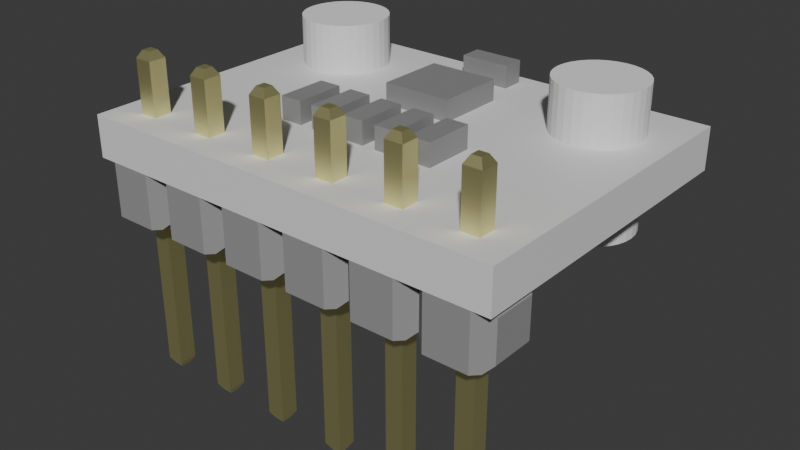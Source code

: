 # Source: BME-280.blend  (saved by Blender 4.4.32; exported with 4.5.12 LTS)
import bpy
from mathutils import Matrix  # noqa: F401  (used for matrix-valued properties, if any)

bpy.ops.wm.read_factory_settings(use_empty=True)
scene = bpy.context.scene
scene.name = 'Scene'

# ---- collections
col_collection = bpy.data.collections.new('Collection'); scene.collection.children.link(col_collection)

# ---- materials (node trees are filled in below, after node groups)
mat_m20_9990345_color_1_004 = bpy.data.materials.new('m20-9990345_color_1.004')
mat_m20_9990345_color_1_004.diffuse_color = (0.01022, 0.01022, 0.01022, 1.0)
mat_m20_9990345_color_1_004.roughness = 1.0
mat_gold = bpy.data.materials.new('Gold')
mat_gold.diffuse_color = (0.9714, 0.9167, 0.4554, 1.0)
mat_gold.roughness = 0.5
mat_gold.metallic = 1.0
mat_lila = bpy.data.materials.new('Lila')
mat_lila.alpha_threshold = 0.0
mat_lila.diffuse_color = (0.8003, 0.1079, 0.7178, 1.0)
mat_lila.roughness = 0.5
mat_lila.line_color = (0.0, 0.0, 0.0, 1.0)
mat_silber = bpy.data.materials.new('Silber')
mat_silber.diffuse_color = (0.2639, 0.2639, 0.2639, 1.0)

# ---- material node trees
mat_m20_9990345_color_1_004.use_nodes = True; mat_m20_9990345_color_1_004.node_tree.nodes.clear()
_N = mat_m20_9990345_color_1_004.node_tree.nodes; _L = mat_m20_9990345_color_1_004.node_tree.links
n0 = _N.new('ShaderNodeBsdfPrincipled'); n0.name = 'Principled BSDF'; n0.location = (0, 300)
n0.inputs[0].default_value = (0.298, 0.298, 0.298, 1.0)
n0.inputs[2].default_value = 1.0
n0.inputs[13].default_value = 0.298
n0.inputs[27].default_value = (0.0, 0.0, 0.0, 1.0)
n0.inputs[28].default_value = 1.0
n1 = _N.new('ShaderNodeOutputMaterial'); n1.name = 'Material Output'; n1.location = (280, 300)
_L.new(n0.outputs[0], n1.inputs[0])
n1.is_active_output = True
mat_gold.use_nodes = True; mat_gold.node_tree.nodes.clear()
_N = mat_gold.node_tree.nodes; _L = mat_gold.node_tree.links
n0 = _N.new('ShaderNodeBsdfPrincipled'); n0.name = 'Principled BSDF'; n0.location = (0, 300)
n0.inputs[0].default_value = (0.9714, 0.9167, 0.4554, 1.0)
n0.inputs[1].default_value = 1.0
n0.inputs[27].default_value = (0.0, 0.0, 0.0, 1.0)
n0.inputs[28].default_value = 1.0
n1 = _N.new('ShaderNodeOutputMaterial'); n1.name = 'Material Output'; n1.location = (280, 300)
_L.new(n0.outputs[0], n1.inputs[0])
n1.is_active_output = True
mat_lila.use_nodes = True; mat_lila.node_tree.nodes.clear()
_N = mat_lila.node_tree.nodes; _L = mat_lila.node_tree.links
n0 = _N.new('ShaderNodeOutputMaterial'); n0.name = 'Material Output'; n0.location = (300, 300)
n1 = _N.new('ShaderNodeBsdfPrincipled'); n1.name = 'Principled BSDF'; n1.location = (10, 300)
n1.inputs[3].default_value = 1.45
_L.new(n1.outputs[0], n0.inputs[0])
n0.is_active_output = True
mat_silber.use_nodes = True; mat_silber.node_tree.nodes.clear()
_N = mat_silber.node_tree.nodes; _L = mat_silber.node_tree.links
n0 = _N.new('ShaderNodeBsdfPrincipled'); n0.name = 'Principled BSDF'; n0.location = (10, 300)
n0.inputs[0].default_value = (0.2639, 0.2639, 0.2639, 1.0)
n1 = _N.new('ShaderNodeOutputMaterial'); n1.name = 'Material Output'; n1.location = (300, 300)
_L.new(n0.outputs[0], n1.inputs[0])
n1.is_active_output = True

# ---- world
world_world = bpy.data.worlds.new('World'); scene.world = world_world
world_world.use_nodes = True; world_world.node_tree.nodes.clear()
_N = world_world.node_tree.nodes; _L = world_world.node_tree.links
n0 = _N.new('ShaderNodeOutputWorld'); n0.name = 'World Output'; n0.location = (300, 300)
n1 = _N.new('ShaderNodeBackground'); n1.name = 'Background'; n1.location = (10, 300)
n1.inputs[0].default_value = (0.05088, 0.05088, 0.05088, 1.0)
_L.new(n1.outputs[0], n0.inputs[0])
n0.is_active_output = True
world_world.color = (0.05088, 0.05088, 0.05088)
world_world.sun_shadow_jitter_overblur = 0.0

# ---- meshes
me_1xpin = bpy.data.meshes.new('1xPin')
me_1xpin.from_pydata([(-0.81, 0.0, 1.27), (-0.205, 5.58, -0.165), (-1.06, 0.0, 1.02), (-0.205, 5.58, 0.165), (-0.358, 0.0, 0.318), (0.125, 5.58, -0.165), (-1.06, 0.0, -1.02), (0.125, 5.58, 0.165), (-0.358, 0.0, -0.318), (-0.358, 5.316, 0.318), (-0.358, 5.316, -0.318), (-0.81, 0.0, -1.27), (0.73, 0.0, -1.27), (0.278, 5.316, 0.318), (0.278, 0.0, -0.318), (0.278, 5.316, -0.318), (0.98, 0.0, -1.02), (-0.358, -5.836, -0.318), (0.98, 0.0, 1.02), (0.278, -5.836, -0.318), (0.278, 0.0, 0.318), (-0.358, -5.836, 0.318), (0.73, 0.0, 1.27), (0.278, -5.836, 0.318), (-1.31, 0.25, 0.77), (0.125, -6.1, 0.165), (-1.31, 0.25, -0.77), (0.125, -6.1, -0.165), (-0.205, -6.1, 0.165), (-1.31, 1.69, -0.77), (-0.81, 1.94, -1.27), (-0.205, -6.1, -0.165), (-1.06, 1.94, -1.02), (0.73, 1.94, -1.27), (0.73, 1.94, -0.77), (-0.81, 1.94, 1.27), (-0.81, 1.94, 0.77), (0.73, 1.94, 1.27), (0.73, 1.94, 0.77), (-0.81, 1.94, -0.77), (-1.06, 1.94, 1.02), (-0.358, 1.94, -0.318), (0.278, 1.94, -0.318), (0.278, 1.94, 0.318), (-0.358, 1.94, 0.318), (0.98, 1.94, 1.02), (0.98, 1.94, -1.02), (-1.31, 1.69, 0.77), (1.23, 1.69, -0.77), (1.23, 0.25, -0.77), (1.23, 0.25, 0.77), (1.23, 1.69, 0.77), (-0.358, 0.0, 0.01483), (-0.02517, 0.0, -0.318), (0.278, 0.0, 0.01483), (-0.02517, 0.0, 0.318), (0.08547, 1.94, -0.318), (0.278, 1.94, 0.1255), (0.08547, 1.94, 0.318), (-0.358, 1.94, 0.1255)], [], [(0, 2, 4), (4, 2, 6), (6, 8, 52, 4), (8, 6, 11), (8, 11, 12), (8, 12, 14, 53), (16, 14, 12), (18, 14, 16), (18, 20, 54, 14), (22, 20, 18), (22, 4, 55, 20), (22, 0, 4), (24, 26, 2), (2, 26, 6), (6, 26, 11), (11, 26, 29), (11, 29, 30), (30, 29, 32), (33, 12, 30), (30, 12, 11), (37, 35, 22), (22, 35, 0), (30, 32, 39), (39, 32, 40), (39, 40, 36), (36, 40, 35), (42, 34, 41, 56), (57, 43, 34, 42), (38, 34, 43), (58, 44, 38, 43), (38, 44, 36), (59, 41, 36, 44), (41, 39, 36), (41, 34, 39), (37, 45, 38), (38, 45, 46), (38, 46, 34), (34, 46, 33), (29, 47, 32), (32, 47, 40), (24, 47, 29, 26), (40, 47, 35), (35, 47, 24), (35, 24, 0), (0, 24, 2), (46, 48, 33), (33, 48, 49), (33, 49, 12), (12, 49, 16), (18, 16, 50), (50, 16, 49), (45, 37, 51), (51, 37, 22), (51, 22, 50), (50, 22, 18), (51, 48, 45), (45, 48, 46), (48, 51, 49), (49, 51, 50), (36, 35, 37, 38), (34, 33, 30, 39), (1, 3, 5), (5, 3, 7), (3, 1, 9), (9, 1, 10), (7, 3, 13), (13, 3, 9), (5, 7, 15), (15, 7, 13), (1, 5, 10), (10, 5, 15), (8, 53, 17), (10, 15, 56, 41), (42, 56, 15), (19, 17, 53, 14), (9, 10, 41, 59), (52, 8, 17), (59, 44, 9), (17, 21, 4, 52), (4, 21, 55), (58, 13, 9, 44), (43, 13, 58), (55, 21, 23, 20), (42, 15, 13, 57), (54, 19, 14), (57, 13, 43), (23, 19, 54, 20), (25, 27, 23), (23, 27, 19), (28, 31, 25), (25, 31, 27), (31, 28, 17), (17, 28, 21), (27, 31, 19), (19, 31, 17), (28, 25, 21), (21, 25, 23)])
me_1xpin.polygons.foreach_set('use_smooth', [True] * 97)
me_1xpin.polygons.foreach_set('material_index', [0, 0, 0, 0, 0, 0, 0, 0, 0, 0, 0, 0, 0, 0, 0, 0, 0, 0, 0, 0, 0, 0, 0, 0, 0, 0, 0, 0, 0, 0, 0, 0, 0, 0, 0, 0, 0, 0, 0, 0, 0, 0, 0, 0, 0, 0, 0, 0, 0, 0, 0, 0, 0, 0, 0, 0, 0, 0, 0, 0, 0, 1, 1, 1, 1, 1, 1, 1, 1, 1, 1, 1, 1, 1, 1, 1, 1, 1, 1, 1, 1, 1, 1, 1, 1, 1, 1, 1, 1, 1, 1, 1, 1, 1, 1, 1, 1])
_k = set([(0, 2), (0, 22), (0, 35), (1, 3), (1, 5), (1, 10), (2, 6), (2, 24), (3, 7), (3, 9), (4, 21), (4, 52), (4, 55), (5, 7), (5, 15), (6, 11), (6, 26), (7, 13), (8, 17), (8, 52), (8, 53), (9, 10), (9, 13), (9, 44), (10, 15), (10, 41), (11, 12), (11, 30), (12, 16), (12, 33), (13, 15), (13, 43), (14, 19), (14, 53), (14, 54), (15, 42), (16, 18), (16, 49), (17, 19), (17, 21), (17, 31), (18, 22), (18, 50), (19, 23), (19, 27), (20, 23), (20, 54), (20, 55), (21, 23), (21, 28), (22, 37), (23, 25), (24, 26), (24, 47), (25, 27), (25, 28), (26, 29), (27, 31), (28, 31), (29, 32), (29, 47), (30, 32), (30, 33), (32, 40), (33, 46), (35, 37), (35, 40), (37, 45), (40, 47), (41, 56), (41, 59), (42, 56), (42, 57), (43, 57), (43, 58), (44, 58), (44, 59), (45, 46), (45, 51), (46, 48), (48, 49), (48, 51), (49, 50), (50, 51)])
me_1xpin.attributes.new('sharp_edge', 'BOOLEAN', 'EDGE').data.foreach_set('value', [ (min(e.vertices), max(e.vertices)) in _k for e in me_1xpin.edges])
me_1xpin.materials.append(mat_m20_9990345_color_1_004)
me_1xpin.materials.append(mat_gold)
me_1xpin.update()
me_1xpin.normals_split_custom_set([tuple(v) for v in zip(*[iter([0.0, -1.0, 0.0, 0.0, -1.0, 0.0, 0.0, -1.0, 0.0, 0.0, -1.0, 0.0, 0.0, -1.0, 0.0, 0.0, -1.0, 0.0, 0.0, -1.0, 0.0, 0.0, -1.0, 0.0, 0.0, -1.0, 0.0, 0.0, -1.0, 0.0, 0.0, -1.0, 0.0, 0.0, -1.0, 0.0, 0.0, -1.0, 0.0, 0.0, -1.0, 0.0, 0.0, -1.0, 0.0, 0.0, -1.0, 0.0, 0.0, -1.0, 0.0, 0.0, -1.0, 0.0, 0.0, -1.0, 0.0, 0.0, -1.0, 0.0, 0.0, -1.0, 0.0, 0.0, -1.0, 0.0, 0.0, -1.0, 0.0, 0.0, -1.0, 0.0, 0.0, -1.0, 0.0, 0.0, -1.0, 0.0, 0.0, -1.0, 0.0, 0.0, -1.0, 0.0, 0.0, -1.0, 0.0, 0.0, -1.0, 0.0, 0.0, -1.0, 0.0, 0.0, -1.0, 0.0, 0.0, -1.0, 0.0, 0.0, -1.0, 0.0, 0.0, -1.0, 0.0, 0.0, -1.0, 0.0, 0.0, -1.0, 0.0, 0.0, -1.0, 0.0, 0.0, -1.0, 0.0, 0.0, -1.0, 0.0, -0.7071, -0.7071, 0.0, -0.7071, -0.7071, 0.0, -0.7071, -0.7071, 0.0, -0.7071, -0.7071, 0.0, -0.7071, -0.7071, 0.0, -0.7071, -0.7071, 0.0, -0.7071, 0.0, -0.7071, -0.7071, 0.0, -0.7071, -0.7071, 0.0, -0.7071, -0.7071, 0.0, -0.7071, -0.7071, 0.0, -0.7071, -0.7071, 0.0, -0.7071, -0.7071, 0.0, -0.7071, -0.7071, 0.0, -0.7071, -0.7071, 0.0, -0.7071, -0.7071, 0.0, -0.7071, -0.7071, 0.0, -0.7071, -0.7071, 0.0, -0.7071, 0.0, 0.0, -1.0, 0.0, 0.0, -1.0, 0.0, 0.0, -1.0, 0.0, 0.0, -1.0, 0.0, 0.0, -1.0, 0.0, 0.0, -1.0, 0.0, 0.0, 1.0, 0.0, 0.0, 1.0, 0.0, 0.0, 1.0, 0.0, 0.0, 1.0, 0.0, 0.0, 1.0, 0.0, 0.0, 1.0, 0.0, 1.0, 0.0, 0.0, 1.0, 0.0, 0.0, 1.0, 0.0, 0.0, 1.0, 0.0, 0.0, 1.0, 0.0, 0.0, 1.0, 0.0, 0.0, 1.0, 0.0, 0.0, 1.0, 0.0, 0.0, 1.0, 2.141e-08, 0.0, 1.0, 2.141e-08, 0.0, 1.0, 0.0, 0.0, 1.0, 0.0, 0.0, 1.0, 0.0, 0.0, 1.0, 0.0, 0.0, 1.0, 0.0, 0.0, 1.0, 0.0, 0.0, 1.0, 0.0, 0.0, 1.0, -4.147e-07, 0.0, 1.0, 0.0, 0.0, 1.0, 0.0, 0.0, 1.0, -4.096e-08, 0.0, 1.0, 0.0, 0.0, 1.0, -4.147e-07, 0.0, 1.0, -8.294e-07, 0.0, 1.0, 2.029e-09, 0.0, 1.0, -4.096e-08, 0.0, 1.0, -4.147e-07, 0.0, 1.0, -4.096e-08, 0.0, 1.0, 2.029e-09, 0.0, 1.0, 2.141e-08, 0.0, 1.0, 0.0, 0.0, 1.0, 0.0, 0.0, 1.0, 2.141e-08, 0.0, 1.0, 2.029e-09, 0.0, 1.0, 0.0, 0.0, 1.0, 0.0, 0.0, 1.0, 2.141e-08, 0.0, 1.0, 0.0, 0.0, 1.0, 0.0, 0.0, 1.0, 0.0, 0.0, 1.0, 0.0, 0.0, 1.0, 0.0, 0.0, 1.0, -4.096e-08, 0.0, 1.0, -4.096e-08, 0.0, 1.0, 0.0, 0.0, 1.0, 0.0, 0.0, 1.0, -4.096e-08, 0.0, 1.0, 0.0, 0.0, 1.0, 0.0, 0.0, 1.0, 0.0, 0.0, 1.0, 0.0, 0.0, 1.0, 0.0, -0.7071, 0.7071, 0.0, -0.7071, 0.7071, 0.0, -0.7071, 0.7071, 0.0, -0.7071, 0.7071, 0.0, -0.7071, 0.7071, 0.0, -0.7071, 0.7071, 0.0, -1.0, 0.0, 0.0, -1.0, 0.0, 0.0, -1.0, 0.0, 0.0, -1.0, 0.0, 0.0, -0.7071, 0.0, 0.7071, -0.7071, 0.0, 0.7071, -0.7071, 0.0, 0.7071, -0.7071, 0.0, 0.7071, -0.7071, 0.0, 0.7071, -0.7071, 0.0, 0.7071, -0.7071, 0.0, 0.7071, -0.7071, 0.0, 0.7071, -0.7071, 0.0, 0.7071, -0.7071, 0.0, 0.7071, -0.7071, 0.0, 0.7071, -0.7071, 0.0, 0.7071, 0.7071, 0.0, -0.7071, 0.7071, 0.0, -0.7071, 0.7071, 0.0, -0.7071, 0.7071, 0.0, -0.7071, 0.7071, 0.0, -0.7071, 0.7071, 0.0, -0.7071, 0.7071, 0.0, -0.7071, 0.7071, 0.0, -0.7071, 0.7071, 0.0, -0.7071, 0.7071, 0.0, -0.7071, 0.7071, 0.0, -0.7071, 0.7071, 0.0, -0.7071, 0.7071, -0.7071, 0.0, 0.7071, -0.7071, 0.0, 0.7071, -0.7071, 0.0, 0.7071, -0.7071, 0.0, 0.7071, -0.7071, 0.0, 0.7071, -0.7071, 0.0, 0.7071, 0.0, 0.7071, 0.7071, 0.0, 0.7071, 0.7071, 0.0, 0.7071, 0.7071, 0.0, 0.7071, 0.7071, 0.0, 0.7071, 0.7071, 0.0, 0.7071, 0.7071, 0.0, 0.7071, 0.7071, 0.0, 0.7071, 0.7071, 0.0, 0.7071, 0.7071, 0.0, 0.7071, 0.7071, 0.0, 0.7071, 0.7071, 0.0, 0.7071, 0.7071, 0.7071, 0.0, 0.7071, 0.7071, 0.0, 0.7071, 0.7071, 0.0, 0.7071, 0.7071, 0.0, 0.7071, 0.7071, 0.0, 0.7071, 0.7071, 0.0, 1.0, 0.0, 0.0, 1.0, 0.0, 0.0, 1.0, 0.0, 0.0, 1.0, 0.0, 0.0, 1.0, 0.0, 0.0, 1.0, 0.0, 0.0, 0.0, 1.0, 2.141e-08, 0.0, 1.0, 0.0, 0.0, 1.0, 0.0, 0.0, 1.0, -4.096e-08, 0.0, 1.0, 0.0, 0.0, 1.0, 0.0, 0.0, 1.0, 0.0, 0.0, 1.0, 0.0, 0.0, 1.0, 0.0, 0.0, 1.0, 0.0, 0.0, 1.0, 0.0, 0.0, 1.0, 0.0, 0.0, 1.0, 0.0, 0.0, 1.0, 0.0, -0.8652, 0.5014, 0.0, -0.8652, 0.5014, 0.0, -0.8652, 0.5014, 0.0, -0.8652, 0.5014, 0.0, -0.8652, 0.5014, 0.0, -0.8652, 0.5014, 0.0, 0.0, 0.5014, 0.8652, 0.0, 0.5014, 0.8652, 0.0, 0.5014, 0.8652, 0.0, 0.5014, 0.8652, 0.0, 0.5014, 0.8652, 0.0, 0.5014, 0.8652, 0.8652, 0.5014, 0.0, 0.8652, 0.5014, 0.0, 0.8652, 0.5014, 0.0, 0.8652, 0.5014, 0.0, 0.8652, 0.5014, 0.0, 0.8652, 0.5014, 0.0, 0.0, 0.5014, -0.8652, 0.0, 0.5014, -0.8652, 0.0, 0.5014, -0.8652, 0.0, 0.5014, -0.8652, 0.0, 0.5014, -0.8652, 0.0, 0.5014, -0.8652, 0.0, 0.0, -1.0, 0.0, 0.0, -1.0, 0.0, 0.0, -1.0, 0.0, 0.0, -1.0, 0.0, 0.0, -1.0, 0.0, 0.0, -1.0, 0.0, 0.0, -1.0, 0.0, 0.0, -1.0, 0.0, 0.0, -1.0, 0.0, 0.0, -1.0, 0.0, 0.0, -1.0, 0.0, 0.0, -1.0, 0.0, 0.0, -1.0, 0.0, 0.0, -1.0, -1.0, 0.0, 0.0, -1.0, 0.0, 0.0, -1.0, 0.0, 0.0, -1.0, 0.0, 0.0, -1.0, 1.724e-07, 0.0, -1.0, 1.764e-07, 0.0, -1.0, 1.688e-07, 0.0, -1.0, 0.0, 0.0, -1.0, 0.0, 0.0, -1.0, 0.0, 0.0, -1.0, 1.688e-07, 0.0, -1.0, 1.686e-07, 0.0, -1.0, 1.686e-07, 0.0, -1.0, 1.724e-07, 0.0, 0.0, 0.0, 1.0, 0.0, 0.0, 1.0, 0.0, 0.0, 1.0, 0.0, 0.0, 1.0, 0.0, 0.0, 1.0, 0.0, 0.0, 1.0, 0.0, 0.0, 1.0, 0.0, 0.0, 1.0, 0.0, 0.0, 1.0, 0.0, 0.0, 1.0, 0.0, 0.0, 1.0, 0.0, 0.0, 1.0, 0.0, 0.0, 1.0, 0.0, 0.0, 1.0, 1.0, -2.985e-07, 0.0, 1.0, -2.985e-07, 0.0, 1.0, -2.989e-07, 0.0, 1.0, -3.038e-07, 0.0, 1.0, -1.409e-09, 0.0, 1.0, -2.62e-09, 0.0, 1.0, 0.0, 0.0, 1.0, -3.038e-07, 0.0, 1.0, -2.989e-07, 0.0, 1.0, -3.095e-07, 0.0, 1.0, -2.719e-09, 0.0, 1.0, -2.62e-09, 0.0, 1.0, -1.409e-09, 0.0, 1.0, -2.719e-09, 0.0, 0.8652, -0.5014, 0.0, 0.8652, -0.5014, 0.0, 0.8652, -0.5014, 0.0, 0.8652, -0.5014, 0.0, 0.8652, -0.5014, 0.0, 0.8652, -0.5014, 0.0, 0.0, -1.0, 0.0, 0.0, -1.0, 0.0, 0.0, -1.0, 0.0, 0.0, -1.0, 0.0, 0.0, -1.0, 0.0, 0.0, -1.0, 0.0, -0.8652, -0.5014, 0.0, -0.8652, -0.5014, 0.0, -0.8652, -0.5014, 0.0, -0.8652, -0.5014, 0.0, -0.8652, -0.5014, 0.0, -0.8652, -0.5014, 0.0, 0.0, -0.5014, -0.8652, 0.0, -0.5014, -0.8652, 0.0, -0.5014, -0.8652, 0.0, -0.5014, -0.8652, 0.0, -0.5014, -0.8652, 0.0, -0.5014, -0.8652, 0.0, -0.5014, 0.8652, 0.0, -0.5014, 0.8652, 0.0, -0.5014, 0.8652, 0.0, -0.5014, 0.8652, 0.0, -0.5014, 0.8652, 0.0, -0.5014, 0.8652])] * 3)])
me_cube = bpy.data.meshes.new('Cube')
me_cube.from_pydata([(1.0, 1.0, 1.0), (1.0, 1.0, -1.0), (1.0, -1.0, 1.0), (1.0, -1.0, -1.0), (-1.0, 1.0, 1.0), (-1.0, 1.0, -1.0), (-1.0, -1.0, 1.0), (-1.0, -1.0, -1.0)], [], [(0, 4, 6, 2), (3, 2, 6, 7), (7, 6, 4, 5), (5, 1, 3, 7), (1, 0, 2, 3), (5, 4, 0, 1)])
_uv = me_cube.uv_layers.new(name='UVMap')
_uv.uv.foreach_set('vector', [0.625, 0.5, 0.875, 0.5, 0.875, 0.75, 0.625, 0.75, 0.375, 0.75, 0.625, 0.75, 0.625, 1.0, 0.375, 1.0, 0.375, 0.0, 0.625, 0.0, 0.625, 0.25, 0.375, 0.25, 0.125, 0.5, 0.375, 0.5, 0.375, 0.75, 0.125, 0.75, 0.375, 0.5, 0.625, 0.5, 0.625, 0.75, 0.375, 0.75, 0.375, 0.25, 0.625, 0.25, 0.625, 0.5, 0.375, 0.5])
me_cube.materials.append(mat_lila)
me_cube.use_mirror_vertex_groups = False
me_cube.update()
me_cube_001 = bpy.data.meshes.new('Cube.001')
me_cube_001.from_pydata([(-1.0, -1.0, -1.0), (-1.0, -1.0, 1.0), (-1.0, 1.0, -1.0), (-1.0, 1.0, 1.0), (1.0, -1.0, -1.0), (1.0, -1.0, 1.0), (1.0, 1.0, -1.0), (1.0, 1.0, 1.0)], [], [(0, 1, 3, 2), (2, 3, 7, 6), (6, 7, 5, 4), (4, 5, 1, 0), (2, 6, 4, 0), (7, 3, 1, 5)])
_uv = me_cube_001.uv_layers.new(name='UVMap')
_uv.uv.foreach_set('vector', [0.375, 0.0, 0.625, 0.0, 0.625, 0.25, 0.375, 0.25, 0.375, 0.25, 0.625, 0.25, 0.625, 0.5, 0.375, 0.5, 0.375, 0.5, 0.625, 0.5, 0.625, 0.75, 0.375, 0.75, 0.375, 0.75, 0.625, 0.75, 0.625, 1.0, 0.375, 1.0, 0.125, 0.5, 0.375, 0.5, 0.375, 0.75, 0.125, 0.75, 0.625, 0.5, 0.875, 0.5, 0.875, 0.75, 0.625, 0.75])
me_cube_001.materials.append(mat_silber)
me_cube_001.update()
me_cube_002 = bpy.data.meshes.new('Cube.002')
me_cube_002.from_pydata([(0.4444, -2.25, -1.0), (0.4444, -2.25, 1.0), (-0.4444, -2.25, -1.0), (-0.4444, -2.25, 1.0), (0.4444, 2.25, -1.0), (0.4444, 2.25, 1.0), (-0.4444, 2.25, -1.0), (-0.4444, 2.25, 1.0)], [], [(0, 1, 3, 2), (2, 3, 7, 6), (6, 7, 5, 4), (4, 5, 1, 0), (2, 6, 4, 0), (7, 3, 1, 5)])
_uv = me_cube_002.uv_layers.new(name='UVMap')
_uv.uv.foreach_set('vector', [0.375, 0.0, 0.625, 0.0, 0.625, 0.25, 0.375, 0.25, 0.375, 0.25, 0.625, 0.25, 0.625, 0.5, 0.375, 0.5, 0.375, 0.5, 0.625, 0.5, 0.625, 0.75, 0.375, 0.75, 0.375, 0.75, 0.625, 0.75, 0.625, 1.0, 0.375, 1.0, 0.125, 0.5, 0.375, 0.5, 0.375, 0.75, 0.125, 0.75, 0.625, 0.5, 0.875, 0.5, 0.875, 0.75, 0.625, 0.75])
me_cube_002.materials.append(mat_silber)
me_cube_002.update()
me_cube_003 = bpy.data.meshes.new('Cube.003')
me_cube_003.from_pydata([(-1.0, -1.0, -1.0), (-1.0, -1.0, 1.0), (-1.0, 1.0, -1.0), (-1.0, 1.0, 1.0), (1.0, -1.0, -1.0), (1.0, -1.0, 1.0), (1.0, 1.0, -1.0), (1.0, 1.0, 1.0)], [], [(0, 1, 3, 2), (2, 3, 7, 6), (6, 7, 5, 4), (4, 5, 1, 0), (2, 6, 4, 0), (7, 3, 1, 5)])
_uv = me_cube_003.uv_layers.new(name='UVMap')
_uv.uv.foreach_set('vector', [0.375, 0.0, 0.625, 0.0, 0.625, 0.25, 0.375, 0.25, 0.375, 0.25, 0.625, 0.25, 0.625, 0.5, 0.375, 0.5, 0.375, 0.5, 0.625, 0.5, 0.625, 0.75, 0.375, 0.75, 0.375, 0.75, 0.625, 0.75, 0.625, 1.0, 0.375, 1.0, 0.125, 0.5, 0.375, 0.5, 0.375, 0.75, 0.125, 0.75, 0.625, 0.5, 0.875, 0.5, 0.875, 0.75, 0.625, 0.75])
me_cube_003.materials.append(mat_silber)
me_cube_003.update()
me_cylinder = bpy.data.meshes.new('Cylinder')
me_cylinder.from_pydata([(0.0, 1.55, -2.5), (0.0, 1.55, 2.5), (0.3024, 1.52, -2.5), (0.3024, 1.52, 2.5), (0.5932, 1.432, -2.5), (0.5932, 1.432, 2.5), (0.8611, 1.289, -2.5), (0.8611, 1.289, 2.5), (1.096, 1.096, -2.5), (1.096, 1.096, 2.5), (1.289, 0.8611, -2.5), (1.289, 0.8611, 2.5), (1.432, 0.5932, -2.5), (1.432, 0.5932, 2.5), (1.52, 0.3024, -2.5), (1.52, 0.3024, 2.5), (1.55, 0.0, -2.5), (1.55, 0.0, 2.5), (1.52, -0.3024, -2.5), (1.52, -0.3024, 2.5), (1.432, -0.5932, -2.5), (1.432, -0.5932, 2.5), (1.289, -0.8611, -2.5), (1.289, -0.8611, 2.5), (1.096, -1.096, -2.5), (1.096, -1.096, 2.5), (0.8611, -1.289, -2.5), (0.8611, -1.289, 2.5), (0.5932, -1.432, -2.5), (0.5932, -1.432, 2.5), (0.3024, -1.52, -2.5), (0.3024, -1.52, 2.5), (0.0, -1.55, -2.5), (0.0, -1.55, 2.5), (-0.3024, -1.52, -2.5), (-0.3024, -1.52, 2.5), (-0.5932, -1.432, -2.5), (-0.5932, -1.432, 2.5), (-0.8611, -1.289, -2.5), (-0.8611, -1.289, 2.5), (-1.096, -1.096, -2.5), (-1.096, -1.096, 2.5), (-1.289, -0.8611, -2.5), (-1.289, -0.8611, 2.5), (-1.432, -0.5932, -2.5), (-1.432, -0.5932, 2.5), (-1.52, -0.3024, -2.5), (-1.52, -0.3024, 2.5), (-1.55, 0.0, -2.5), (-1.55, 0.0, 2.5), (-1.52, 0.3024, -2.5), (-1.52, 0.3024, 2.5), (-1.432, 0.5932, -2.5), (-1.432, 0.5932, 2.5), (-1.289, 0.8611, -2.5), (-1.289, 0.8611, 2.5), (-1.096, 1.096, -2.5), (-1.096, 1.096, 2.5), (-0.8611, 1.289, -2.5), (-0.8611, 1.289, 2.5), (-0.5932, 1.432, -2.5), (-0.5932, 1.432, 2.5), (-0.3024, 1.52, -2.5), (-0.3024, 1.52, 2.5)], [], [(0, 1, 3, 2), (2, 3, 5, 4), (4, 5, 7, 6), (6, 7, 9, 8), (8, 9, 11, 10), (10, 11, 13, 12), (12, 13, 15, 14), (14, 15, 17, 16), (16, 17, 19, 18), (18, 19, 21, 20), (20, 21, 23, 22), (22, 23, 25, 24), (24, 25, 27, 26), (26, 27, 29, 28), (28, 29, 31, 30), (30, 31, 33, 32), (32, 33, 35, 34), (34, 35, 37, 36), (36, 37, 39, 38), (38, 39, 41, 40), (40, 41, 43, 42), (42, 43, 45, 44), (44, 45, 47, 46), (46, 47, 49, 48), (48, 49, 51, 50), (50, 51, 53, 52), (52, 53, 55, 54), (54, 55, 57, 56), (56, 57, 59, 58), (58, 59, 61, 60), (3, 1, 63, 61, 59, 57, 55, 53, 51, 49, 47, 45, 43, 41, 39, 37, 35, 33, 31, 29, 27, 25, 23, 21, 19, 17, 15, 13, 11, 9, 7, 5), (60, 61, 63, 62), (62, 63, 1, 0), (0, 2, 4, 6, 8, 10, 12, 14, 16, 18, 20, 22, 24, 26, 28, 30, 32, 34, 36, 38, 40, 42, 44, 46, 48, 50, 52, 54, 56, 58, 60, 62)])
_uv = me_cylinder.uv_layers.new(name='UVMap')
_uv.uv.foreach_set('vector', [1.0, 0.5, 1.0, 1.0, 0.9688, 1.0, 0.9688, 0.5, 0.9688, 0.5, 0.9688, 1.0, 0.9375, 1.0, 0.9375, 0.5, 0.9375, 0.5, 0.9375, 1.0, 0.9062, 1.0, 0.9062, 0.5, 0.9062, 0.5, 0.9062, 1.0, 0.875, 1.0, 0.875, 0.5, 0.875, 0.5, 0.875, 1.0, 0.8438, 1.0, 0.8438, 0.5, 0.8438, 0.5, 0.8438, 1.0, 0.8125, 1.0, 0.8125, 0.5, 0.8125, 0.5, 0.8125, 1.0, 0.7812, 1.0, 0.7812, 0.5, 0.7812, 0.5, 0.7812, 1.0, 0.75, 1.0, 0.75, 0.5, 0.75, 0.5, 0.75, 1.0, 0.7188, 1.0, 0.7188, 0.5, 0.7188, 0.5, 0.7188, 1.0, 0.6875, 1.0, 0.6875, 0.5, 0.6875, 0.5, 0.6875, 1.0, 0.6562, 1.0, 0.6562, 0.5, 0.6562, 0.5, 0.6562, 1.0, 0.625, 1.0, 0.625, 0.5, 0.625, 0.5, 0.625, 1.0, 0.5938, 1.0, 0.5938, 0.5, 0.5938, 0.5, 0.5938, 1.0, 0.5625, 1.0, 0.5625, 0.5, 0.5625, 0.5, 0.5625, 1.0, 0.5312, 1.0, 0.5312, 0.5, 0.5312, 0.5, 0.5312, 1.0, 0.5, 1.0, 0.5, 0.5, 0.5, 0.5, 0.5, 1.0, 0.4688, 1.0, 0.4688, 0.5, 0.4688, 0.5, 0.4688, 1.0, 0.4375, 1.0, 0.4375, 0.5, 0.4375, 0.5, 0.4375, 1.0, 0.4062, 1.0, 0.4062, 0.5, 0.4062, 0.5, 0.4062, 1.0, 0.375, 1.0, 0.375, 0.5, 0.375, 0.5, 0.375, 1.0, 0.3438, 1.0, 0.3438, 0.5, 0.3438, 0.5, 0.3438, 1.0, 0.3125, 1.0, 0.3125, 0.5, 0.3125, 0.5, 0.3125, 1.0, 0.2812, 1.0, 0.2812, 0.5, 0.2812, 0.5, 0.2812, 1.0, 0.25, 1.0, 0.25, 0.5, 0.25, 0.5, 0.25, 1.0, 0.2188, 1.0, 0.2188, 0.5, 0.2188, 0.5, 0.2188, 1.0, 0.1875, 1.0, 0.1875, 0.5, 0.1875, 0.5, 0.1875, 1.0, 0.1562, 1.0, 0.1562, 0.5, 0.1562, 0.5, 0.1562, 1.0, 0.125, 1.0, 0.125, 0.5, 0.125, 0.5, 0.125, 1.0, 0.09375, 1.0, 0.09375, 0.5, 0.09375, 0.5, 0.09375, 1.0, 0.0625, 1.0, 0.0625, 0.5, 0.2968, 0.4854, 0.25, 0.49, 0.2032, 0.4854, 0.1582, 0.4717, 0.1167, 0.4496, 0.08029, 0.4197, 0.05045, 0.3833, 0.02827, 0.3418, 0.01461, 0.2968, 0.01, 0.25, 0.01461, 0.2032, 0.02827, 0.1582, 0.05045, 0.1167, 0.08029, 0.08029, 0.1167, 0.05045, 0.1582, 0.02827, 0.2032, 0.01461, 0.25, 0.01, 0.2968, 0.01461, 0.3418, 0.02827, 0.3833, 0.05045, 0.4197, 0.08029, 0.4496, 0.1167, 0.4717, 0.1582, 0.4854, 0.2032, 0.49, 0.25, 0.4854, 0.2968, 0.4717, 0.3418, 0.4496, 0.3833, 0.4197, 0.4197, 0.3833, 0.4496, 0.3418, 0.4717, 0.0625, 0.5, 0.0625, 1.0, 0.03125, 1.0, 0.03125, 0.5, 0.03125, 0.5, 0.03125, 1.0, 0.0, 1.0, 0.0, 0.5, 0.75, 0.49, 0.7968, 0.4854, 0.8418, 0.4717, 0.8833, 0.4496, 0.9197, 0.4197, 0.9496, 0.3833, 0.9717, 0.3418, 0.9854, 0.2968, 0.99, 0.25, 0.9854, 0.2032, 0.9717, 0.1582, 0.9496, 0.1167, 0.9197, 0.08029, 0.8833, 0.05045, 0.8418, 0.02827, 0.7968, 0.01461, 0.75, 0.01, 0.7032, 0.01461, 0.6582, 0.02827, 0.6167, 0.05045, 0.5803, 0.08029, 0.5504, 0.1167, 0.5283, 0.1582, 0.5146, 0.2032, 0.51, 0.25, 0.5146, 0.2968, 0.5283, 0.3418, 0.5504, 0.3833, 0.5803, 0.4197, 0.6167, 0.4496, 0.6582, 0.4717, 0.7032, 0.4854])
me_cylinder.update()
me_cylinder_001 = bpy.data.meshes.new('Cylinder.001')
me_cylinder_001.from_pydata([(0.0, 1.55, -2.5), (0.0, 1.55, 2.5), (0.3024, 1.52, -2.5), (0.3024, 1.52, 2.5), (0.5932, 1.432, -2.5), (0.5932, 1.432, 2.5), (0.8611, 1.289, -2.5), (0.8611, 1.289, 2.5), (1.096, 1.096, -2.5), (1.096, 1.096, 2.5), (1.289, 0.8611, -2.5), (1.289, 0.8611, 2.5), (1.432, 0.5932, -2.5), (1.432, 0.5932, 2.5), (1.52, 0.3024, -2.5), (1.52, 0.3024, 2.5), (1.55, 0.0, -2.5), (1.55, 0.0, 2.5), (1.52, -0.3024, -2.5), (1.52, -0.3024, 2.5), (1.432, -0.5932, -2.5), (1.432, -0.5932, 2.5), (1.289, -0.8611, -2.5), (1.289, -0.8611, 2.5), (1.096, -1.096, -2.5), (1.096, -1.096, 2.5), (0.8611, -1.289, -2.5), (0.8611, -1.289, 2.5), (0.5932, -1.432, -2.5), (0.5932, -1.432, 2.5), (0.3024, -1.52, -2.5), (0.3024, -1.52, 2.5), (0.0, -1.55, -2.5), (0.0, -1.55, 2.5), (-0.3024, -1.52, -2.5), (-0.3024, -1.52, 2.5), (-0.5932, -1.432, -2.5), (-0.5932, -1.432, 2.5), (-0.8611, -1.289, -2.5), (-0.8611, -1.289, 2.5), (-1.096, -1.096, -2.5), (-1.096, -1.096, 2.5), (-1.289, -0.8611, -2.5), (-1.289, -0.8611, 2.5), (-1.432, -0.5932, -2.5), (-1.432, -0.5932, 2.5), (-1.52, -0.3024, -2.5), (-1.52, -0.3024, 2.5), (-1.55, 0.0, -2.5), (-1.55, 0.0, 2.5), (-1.52, 0.3024, -2.5), (-1.52, 0.3024, 2.5), (-1.432, 0.5932, -2.5), (-1.432, 0.5932, 2.5), (-1.289, 0.8611, -2.5), (-1.289, 0.8611, 2.5), (-1.096, 1.096, -2.5), (-1.096, 1.096, 2.5), (-0.8611, 1.289, -2.5), (-0.8611, 1.289, 2.5), (-0.5932, 1.432, -2.5), (-0.5932, 1.432, 2.5), (-0.3024, 1.52, -2.5), (-0.3024, 1.52, 2.5)], [], [(0, 1, 3, 2), (2, 3, 5, 4), (4, 5, 7, 6), (6, 7, 9, 8), (8, 9, 11, 10), (10, 11, 13, 12), (12, 13, 15, 14), (14, 15, 17, 16), (16, 17, 19, 18), (18, 19, 21, 20), (20, 21, 23, 22), (22, 23, 25, 24), (24, 25, 27, 26), (26, 27, 29, 28), (28, 29, 31, 30), (30, 31, 33, 32), (32, 33, 35, 34), (34, 35, 37, 36), (36, 37, 39, 38), (38, 39, 41, 40), (40, 41, 43, 42), (42, 43, 45, 44), (44, 45, 47, 46), (46, 47, 49, 48), (48, 49, 51, 50), (50, 51, 53, 52), (52, 53, 55, 54), (54, 55, 57, 56), (56, 57, 59, 58), (58, 59, 61, 60), (3, 1, 63, 61, 59, 57, 55, 53, 51, 49, 47, 45, 43, 41, 39, 37, 35, 33, 31, 29, 27, 25, 23, 21, 19, 17, 15, 13, 11, 9, 7, 5), (60, 61, 63, 62), (62, 63, 1, 0), (0, 2, 4, 6, 8, 10, 12, 14, 16, 18, 20, 22, 24, 26, 28, 30, 32, 34, 36, 38, 40, 42, 44, 46, 48, 50, 52, 54, 56, 58, 60, 62)])
_uv = me_cylinder_001.uv_layers.new(name='UVMap')
_uv.uv.foreach_set('vector', [1.0, 0.5, 1.0, 1.0, 0.9688, 1.0, 0.9688, 0.5, 0.9688, 0.5, 0.9688, 1.0, 0.9375, 1.0, 0.9375, 0.5, 0.9375, 0.5, 0.9375, 1.0, 0.9062, 1.0, 0.9062, 0.5, 0.9062, 0.5, 0.9062, 1.0, 0.875, 1.0, 0.875, 0.5, 0.875, 0.5, 0.875, 1.0, 0.8438, 1.0, 0.8438, 0.5, 0.8438, 0.5, 0.8438, 1.0, 0.8125, 1.0, 0.8125, 0.5, 0.8125, 0.5, 0.8125, 1.0, 0.7812, 1.0, 0.7812, 0.5, 0.7812, 0.5, 0.7812, 1.0, 0.75, 1.0, 0.75, 0.5, 0.75, 0.5, 0.75, 1.0, 0.7188, 1.0, 0.7188, 0.5, 0.7188, 0.5, 0.7188, 1.0, 0.6875, 1.0, 0.6875, 0.5, 0.6875, 0.5, 0.6875, 1.0, 0.6562, 1.0, 0.6562, 0.5, 0.6562, 0.5, 0.6562, 1.0, 0.625, 1.0, 0.625, 0.5, 0.625, 0.5, 0.625, 1.0, 0.5938, 1.0, 0.5938, 0.5, 0.5938, 0.5, 0.5938, 1.0, 0.5625, 1.0, 0.5625, 0.5, 0.5625, 0.5, 0.5625, 1.0, 0.5312, 1.0, 0.5312, 0.5, 0.5312, 0.5, 0.5312, 1.0, 0.5, 1.0, 0.5, 0.5, 0.5, 0.5, 0.5, 1.0, 0.4688, 1.0, 0.4688, 0.5, 0.4688, 0.5, 0.4688, 1.0, 0.4375, 1.0, 0.4375, 0.5, 0.4375, 0.5, 0.4375, 1.0, 0.4062, 1.0, 0.4062, 0.5, 0.4062, 0.5, 0.4062, 1.0, 0.375, 1.0, 0.375, 0.5, 0.375, 0.5, 0.375, 1.0, 0.3438, 1.0, 0.3438, 0.5, 0.3438, 0.5, 0.3438, 1.0, 0.3125, 1.0, 0.3125, 0.5, 0.3125, 0.5, 0.3125, 1.0, 0.2812, 1.0, 0.2812, 0.5, 0.2812, 0.5, 0.2812, 1.0, 0.25, 1.0, 0.25, 0.5, 0.25, 0.5, 0.25, 1.0, 0.2188, 1.0, 0.2188, 0.5, 0.2188, 0.5, 0.2188, 1.0, 0.1875, 1.0, 0.1875, 0.5, 0.1875, 0.5, 0.1875, 1.0, 0.1562, 1.0, 0.1562, 0.5, 0.1562, 0.5, 0.1562, 1.0, 0.125, 1.0, 0.125, 0.5, 0.125, 0.5, 0.125, 1.0, 0.09375, 1.0, 0.09375, 0.5, 0.09375, 0.5, 0.09375, 1.0, 0.0625, 1.0, 0.0625, 0.5, 0.2968, 0.4854, 0.25, 0.49, 0.2032, 0.4854, 0.1582, 0.4717, 0.1167, 0.4496, 0.08029, 0.4197, 0.05045, 0.3833, 0.02827, 0.3418, 0.01461, 0.2968, 0.01, 0.25, 0.01461, 0.2032, 0.02827, 0.1582, 0.05045, 0.1167, 0.08029, 0.08029, 0.1167, 0.05045, 0.1582, 0.02827, 0.2032, 0.01461, 0.25, 0.01, 0.2968, 0.01461, 0.3418, 0.02827, 0.3833, 0.05045, 0.4197, 0.08029, 0.4496, 0.1167, 0.4717, 0.1582, 0.4854, 0.2032, 0.49, 0.25, 0.4854, 0.2968, 0.4717, 0.3418, 0.4496, 0.3833, 0.4197, 0.4197, 0.3833, 0.4496, 0.3418, 0.4717, 0.0625, 0.5, 0.0625, 1.0, 0.03125, 1.0, 0.03125, 0.5, 0.03125, 0.5, 0.03125, 1.0, 0.0, 1.0, 0.0, 0.5, 0.75, 0.49, 0.7968, 0.4854, 0.8418, 0.4717, 0.8833, 0.4496, 0.9197, 0.4197, 0.9496, 0.3833, 0.9717, 0.3418, 0.9854, 0.2968, 0.99, 0.25, 0.9854, 0.2032, 0.9717, 0.1582, 0.9496, 0.1167, 0.9197, 0.08029, 0.8833, 0.05045, 0.8418, 0.02827, 0.7968, 0.01461, 0.75, 0.01, 0.7032, 0.01461, 0.6582, 0.02827, 0.6167, 0.05045, 0.5803, 0.08029, 0.5504, 0.1167, 0.5283, 0.1582, 0.5146, 0.2032, 0.51, 0.25, 0.5146, 0.2968, 0.5283, 0.3418, 0.5504, 0.3833, 0.5803, 0.4197, 0.6167, 0.4496, 0.6582, 0.4717, 0.7032, 0.4854])
me_cylinder_001.update()

# ---- objects
ob_1xpin = bpy.data.objects.new('1xPin', me_1xpin)
ob_cube = bpy.data.objects.new('Cube', me_cube)
ob_cube_001 = bpy.data.objects.new('Cube.001', me_cube_001)
ob_cube_002 = bpy.data.objects.new('Cube.002', me_cube_002)
ob_cube_003 = bpy.data.objects.new('Cube.003', me_cube_003)
ob_cylinder = bpy.data.objects.new('Cylinder', me_cylinder)
ob_cylinder_001 = bpy.data.objects.new('Cylinder.001', me_cylinder_001)

# ---- transforms, parenting, visibility, modifiers, constraints
ob_1xpin.location = (-6.315, -4.53, -2.7)
ob_1xpin.rotation_euler = (1.571, -0.0, 0.0)
_m = ob_1xpin.modifiers.new('Array', 'ARRAY')
_m.count = 6
ob_cube.location = (0.0, 0.0, 0.0)
ob_cube.scale = (7.75, 5.8, 0.75)
ob_cube.lock_rotations_4d = False
ob_cube.empty_display_type = 'ARROWS'
ob_cube.lineart.crease_threshold = 0.0
_m = ob_cube.modifiers.new('Boolean', 'BOOLEAN')
_m.object = ob_cylinder_001
_m = ob_cube.modifiers.new('Boolean.001', 'BOOLEAN')
_m.object = ob_cylinder
ob_cube_001.location = (0.0, 2.05, 1.125)
ob_cube_001.scale = (1.25, 1.25, 0.375)
ob_cube_002.location = (-2.5, -1.4, 1.15)
ob_cube_002.scale = (0.9, 0.4, 0.4)
_m = ob_cube_002.modifiers.new('Array', 'ARRAY')
_m.count = 5
_m.relative_offset_displace = (1.6, 0.0, 0.0)
ob_cube_003.location = (0.0, 4.9, 1.15)
ob_cube_003.scale = (0.9, 0.4, 0.4)
ob_cylinder.location = (5.2, 3.25, 0.0)
ob_cylinder_001.location = (-5.2, 3.25, 0.0)

# ---- collection membership
scene.collection.objects.link(ob_1xpin)
col_collection.objects.link(ob_cube)
col_collection.objects.link(ob_cube_001)
col_collection.objects.link(ob_cube_002)
col_collection.objects.link(ob_cube_003)
col_collection.objects.link(ob_cylinder)
col_collection.objects.link(ob_cylinder_001)

# ---- scene / render settings (as saved in the file)
scene.frame_start = 1; scene.frame_end = 250; scene.frame_set(1)
scene.render.engine = 'BLENDER_EEVEE_NEXT'
scene.unit_settings.scale_length = 0.001
bpy.context.view_layer.update()

# ---- added for rendering (the .blend has no active camera and no usable light): camera, sun
cam_auto = bpy.data.cameras.new('AutoCamera')
cam_auto.lens = 50.0
cam_auto.sensor_width = 36.0
cam_auto.clip_end = 1000.0
ob_auto_camera = bpy.data.objects.new('AutoCamera', cam_auto)
scene.collection.objects.link(ob_auto_camera)
ob_auto_camera.location = (20.9197, -25.1037, 13.7758)
ob_auto_camera.rotation_euler = (1.09748, -7.21219e-08, 0.694738)
scene.camera = ob_auto_camera
light_auto_sun = bpy.data.lights.new('AutoSun', 'SUN')
light_auto_sun.energy = 3.0
light_auto_sun.angle = 0.0523599
ob_auto_sun = bpy.data.objects.new('AutoSun', light_auto_sun)
scene.collection.objects.link(ob_auto_sun)
ob_auto_sun.rotation_euler = (0.872665, 0.174533, 0.523599)
bpy.context.view_layer.update()
